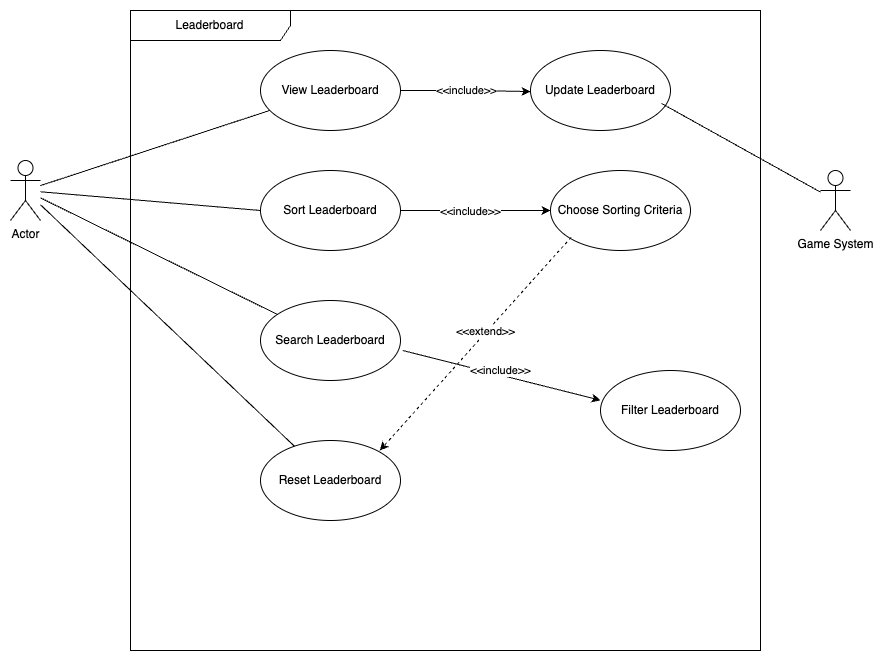

The diagram above was exported from draw.io. Its source (the exported page's mxGraphModel, read from the mxfile embedded in the PNG):
<mxGraphModel dx="1911" dy="924" grid="1" gridSize="10" guides="1" tooltips="1" connect="1" arrows="1" fold="1" page="1" pageScale="1" pageWidth="850" pageHeight="1100" math="0" shadow="0">
  <root>
    <mxCell id="0" />
    <mxCell id="1" parent="0" />
    <mxCell id="yNKnQArKXwhDEGhuIg1p-1" value="Leaderboard" style="shape=umlFrame;whiteSpace=wrap;html=1;pointerEvents=0;recursiveResize=0;container=1;collapsible=0;width=160;" vertex="1" parent="1">
      <mxGeometry x="70" y="80" width="630" height="640" as="geometry" />
    </mxCell>
    <mxCell id="yNKnQArKXwhDEGhuIg1p-3" value="View Leaderboard" style="ellipse;html=1;whiteSpace=wrap;" vertex="1" parent="yNKnQArKXwhDEGhuIg1p-1">
      <mxGeometry x="130" y="40" width="140" height="80" as="geometry" />
    </mxCell>
    <mxCell id="yNKnQArKXwhDEGhuIg1p-6" value="Sort Leaderboard" style="ellipse;html=1;whiteSpace=wrap;" vertex="1" parent="yNKnQArKXwhDEGhuIg1p-1">
      <mxGeometry x="130" y="160" width="140" height="80" as="geometry" />
    </mxCell>
    <mxCell id="yNKnQArKXwhDEGhuIg1p-7" value="Search Leaderboard" style="ellipse;html=1;whiteSpace=wrap;" vertex="1" parent="yNKnQArKXwhDEGhuIg1p-1">
      <mxGeometry x="130" y="290" width="140" height="80" as="geometry" />
    </mxCell>
    <mxCell id="yNKnQArKXwhDEGhuIg1p-8" value="Reset Leaderboard" style="ellipse;html=1;whiteSpace=wrap;" vertex="1" parent="yNKnQArKXwhDEGhuIg1p-1">
      <mxGeometry x="130" y="430" width="140" height="80" as="geometry" />
    </mxCell>
    <mxCell id="yNKnQArKXwhDEGhuIg1p-14" value="Update Leaderboard" style="ellipse;html=1;whiteSpace=wrap;" vertex="1" parent="yNKnQArKXwhDEGhuIg1p-1">
      <mxGeometry x="400" y="40" width="140" height="80" as="geometry" />
    </mxCell>
    <mxCell id="yNKnQArKXwhDEGhuIg1p-16" style="rounded=0;orthogonalLoop=1;jettySize=auto;html=1;entryX=-0.021;entryY=0.427;entryDx=0;entryDy=0;exitX=0.995;exitY=0.68;exitDx=0;exitDy=0;exitPerimeter=0;entryPerimeter=0;" edge="1" parent="yNKnQArKXwhDEGhuIg1p-1">
      <mxGeometry relative="1" as="geometry">
        <mxPoint x="272.23999999999995" y="340" as="sourcePoint" />
        <mxPoint x="469.99999999999994" y="389.76" as="targetPoint" />
      </mxGeometry>
    </mxCell>
    <mxCell id="yNKnQArKXwhDEGhuIg1p-17" value="&amp;lt;&amp;lt;include&amp;gt;&amp;gt;" style="edgeLabel;html=1;align=center;verticalAlign=middle;resizable=0;points=[];" vertex="1" connectable="0" parent="yNKnQArKXwhDEGhuIg1p-16">
      <mxGeometry x="0.2281" y="2" relative="1" as="geometry">
        <mxPoint x="-24" y="-9" as="offset" />
      </mxGeometry>
    </mxCell>
    <mxCell id="yNKnQArKXwhDEGhuIg1p-15" value="Filter Leaderboard" style="ellipse;html=1;whiteSpace=wrap;" vertex="1" parent="yNKnQArKXwhDEGhuIg1p-1">
      <mxGeometry x="470" y="360" width="140" height="80" as="geometry" />
    </mxCell>
    <mxCell id="yNKnQArKXwhDEGhuIg1p-19" value="Choose Sorting Criteria" style="ellipse;html=1;whiteSpace=wrap;" vertex="1" parent="yNKnQArKXwhDEGhuIg1p-1">
      <mxGeometry x="420" y="160" width="140" height="80" as="geometry" />
    </mxCell>
    <mxCell id="yNKnQArKXwhDEGhuIg1p-20" style="edgeStyle=orthogonalEdgeStyle;rounded=0;orthogonalLoop=1;jettySize=auto;html=1;entryX=0;entryY=0.5;entryDx=0;entryDy=0;exitX=1;exitY=0.5;exitDx=0;exitDy=0;" edge="1" parent="yNKnQArKXwhDEGhuIg1p-1" source="yNKnQArKXwhDEGhuIg1p-6" target="yNKnQArKXwhDEGhuIg1p-19">
      <mxGeometry relative="1" as="geometry">
        <mxPoint x="380" y="189.47000000000003" as="sourcePoint" />
        <mxPoint x="280" y="189" as="targetPoint" />
      </mxGeometry>
    </mxCell>
    <mxCell id="yNKnQArKXwhDEGhuIg1p-21" value="&amp;lt;&amp;lt;include&amp;gt;&amp;gt;" style="edgeLabel;html=1;align=center;verticalAlign=middle;resizable=0;points=[];" vertex="1" connectable="0" parent="yNKnQArKXwhDEGhuIg1p-20">
      <mxGeometry x="0.2281" y="2" relative="1" as="geometry">
        <mxPoint x="-22" y="2" as="offset" />
      </mxGeometry>
    </mxCell>
    <mxCell id="yNKnQArKXwhDEGhuIg1p-22" value="&amp;lt;&amp;lt;include&amp;gt;&amp;gt;" style="edgeStyle=orthogonalEdgeStyle;rounded=0;orthogonalLoop=1;jettySize=auto;html=1;" edge="1" parent="yNKnQArKXwhDEGhuIg1p-1" source="yNKnQArKXwhDEGhuIg1p-3">
      <mxGeometry relative="1" as="geometry">
        <mxPoint x="400" y="80" as="targetPoint" />
        <Array as="points">
          <mxPoint x="340" y="80" />
          <mxPoint x="400" y="81" />
        </Array>
      </mxGeometry>
    </mxCell>
    <mxCell id="yNKnQArKXwhDEGhuIg1p-23" style="rounded=0;orthogonalLoop=1;jettySize=auto;html=1;exitX=0;exitY=1;exitDx=0;exitDy=0;entryX=1;entryY=0;entryDx=0;entryDy=0;dashed=1;" edge="1" parent="yNKnQArKXwhDEGhuIg1p-1">
      <mxGeometry relative="1" as="geometry">
        <mxPoint x="440.6896593272504" y="226.78080220552204" as="sourcePoint" />
        <mxPoint x="249.31034067276005" y="439.999197794472" as="targetPoint" />
      </mxGeometry>
    </mxCell>
    <mxCell id="yNKnQArKXwhDEGhuIg1p-24" value="&amp;lt;&amp;lt;extend&amp;gt;&amp;gt;" style="edgeLabel;html=1;align=center;verticalAlign=middle;resizable=0;points=[];" vertex="1" connectable="0" parent="yNKnQArKXwhDEGhuIg1p-23">
      <mxGeometry x="0.1839" y="-4" relative="1" as="geometry">
        <mxPoint x="30" y="-30" as="offset" />
      </mxGeometry>
    </mxCell>
    <mxCell id="yNKnQArKXwhDEGhuIg1p-9" style="rounded=0;orthogonalLoop=1;jettySize=auto;html=1;endArrow=none;startFill=0;" edge="1" parent="1" source="yNKnQArKXwhDEGhuIg1p-2" target="yNKnQArKXwhDEGhuIg1p-3">
      <mxGeometry relative="1" as="geometry" />
    </mxCell>
    <mxCell id="yNKnQArKXwhDEGhuIg1p-2" value="Actor" style="shape=umlActor;verticalLabelPosition=bottom;verticalAlign=top;html=1;" vertex="1" parent="1">
      <mxGeometry x="-50" y="230" width="30" height="60" as="geometry" />
    </mxCell>
    <mxCell id="yNKnQArKXwhDEGhuIg1p-11" style="rounded=0;orthogonalLoop=1;jettySize=auto;html=1;endArrow=none;startFill=0;" edge="1" parent="1" source="yNKnQArKXwhDEGhuIg1p-2" target="yNKnQArKXwhDEGhuIg1p-7">
      <mxGeometry relative="1" as="geometry">
        <mxPoint x="-10" y="273" as="sourcePoint" />
        <mxPoint x="240" y="300" as="targetPoint" />
      </mxGeometry>
    </mxCell>
    <mxCell id="yNKnQArKXwhDEGhuIg1p-10" style="rounded=0;orthogonalLoop=1;jettySize=auto;html=1;endArrow=none;startFill=0;entryX=0;entryY=0.5;entryDx=0;entryDy=0;" edge="1" parent="1" source="yNKnQArKXwhDEGhuIg1p-2" target="yNKnQArKXwhDEGhuIg1p-6">
      <mxGeometry relative="1" as="geometry">
        <mxPoint x="-20" y="260" as="sourcePoint" />
        <mxPoint x="234" y="210" as="targetPoint" />
      </mxGeometry>
    </mxCell>
    <mxCell id="yNKnQArKXwhDEGhuIg1p-12" style="rounded=0;orthogonalLoop=1;jettySize=auto;html=1;endArrow=none;startFill=0;" edge="1" parent="1" source="yNKnQArKXwhDEGhuIg1p-2" target="yNKnQArKXwhDEGhuIg1p-8">
      <mxGeometry relative="1" as="geometry">
        <mxPoint x="-20" y="283" as="sourcePoint" />
        <mxPoint x="230" y="310" as="targetPoint" />
      </mxGeometry>
    </mxCell>
    <mxCell id="yNKnQArKXwhDEGhuIg1p-18" style="rounded=0;orthogonalLoop=1;jettySize=auto;html=1;entryX=0.936;entryY=0.662;entryDx=0;entryDy=0;endArrow=none;startFill=0;entryPerimeter=0;" edge="1" parent="1" source="yNKnQArKXwhDEGhuIg1p-13" target="yNKnQArKXwhDEGhuIg1p-14">
      <mxGeometry relative="1" as="geometry" />
    </mxCell>
    <mxCell id="yNKnQArKXwhDEGhuIg1p-13" value="Game System" style="shape=umlActor;verticalLabelPosition=bottom;verticalAlign=top;html=1;" vertex="1" parent="1">
      <mxGeometry x="760" y="240" width="30" height="60" as="geometry" />
    </mxCell>
  </root>
</mxGraphModel>